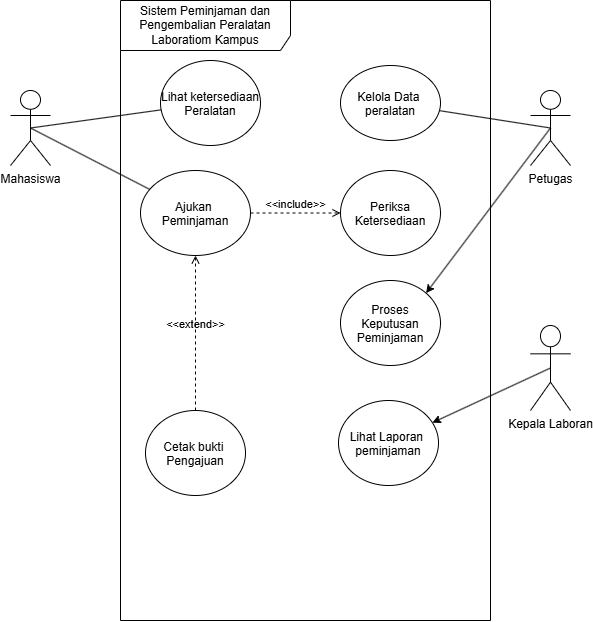

The diagram above was exported from draw.io. Its source (the exported page's mxGraphModel, read from the mxfile embedded in the PNG):
<mxGraphModel dx="726" dy="658" grid="1" gridSize="10" guides="1" tooltips="1" connect="1" arrows="1" fold="1" page="1" pageScale="1" pageWidth="850" pageHeight="1100" math="0" shadow="0">
  <root>
    <mxCell id="0" />
    <mxCell id="1" parent="0" />
    <mxCell id="sk9dGWvGCMQH1FOeJn6g-1" parent="1" style="shape=umlFrame;whiteSpace=wrap;html=1;pointerEvents=0;recursiveResize=0;container=1;collapsible=0;width=170;height=50;" value="Sistem Peminjaman dan Pengembalian Peralatan Laboratiom Kampus" vertex="1">
      <mxGeometry height="620" width="370" x="180" y="220" as="geometry" />
    </mxCell>
    <mxCell id="sk9dGWvGCMQH1FOeJn6g-2" parent="sk9dGWvGCMQH1FOeJn6g-1" style="ellipse;" value="Lihat ketersediaan&#10;Peralatan" vertex="1">
      <mxGeometry height="85" width="100" x="40" y="60" as="geometry" />
    </mxCell>
    <mxCell id="sk9dGWvGCMQH1FOeJn6g-3" parent="sk9dGWvGCMQH1FOeJn6g-1" style="ellipse;" value="Kelola Data &#10;peralatan" vertex="1">
      <mxGeometry height="75" width="100" x="220" y="65" as="geometry" />
    </mxCell>
    <mxCell id="sk9dGWvGCMQH1FOeJn6g-4" parent="sk9dGWvGCMQH1FOeJn6g-1" style="ellipse;" value="Cetak bukti &#10;Pengajuan" vertex="1">
      <mxGeometry height="85" width="100" x="25" y="410" as="geometry" />
    </mxCell>
    <mxCell id="sk9dGWvGCMQH1FOeJn6g-5" parent="sk9dGWvGCMQH1FOeJn6g-1" style="ellipse;" value="Proses&#10;Keputusan&#10;Peminjaman" vertex="1">
      <mxGeometry height="85" width="100" x="220" y="280" as="geometry" />
    </mxCell>
    <mxCell id="sk9dGWvGCMQH1FOeJn6g-6" parent="sk9dGWvGCMQH1FOeJn6g-1" style="ellipse;" value="Periksa&#10;Ketersediaan" vertex="1">
      <mxGeometry height="85" width="100" x="220" y="170" as="geometry" />
    </mxCell>
    <mxCell id="sk9dGWvGCMQH1FOeJn6g-7" parent="sk9dGWvGCMQH1FOeJn6g-1" style="ellipse;" value="Ajukan &#10;Peminjaman" vertex="1">
      <mxGeometry height="85" width="110" x="20" y="170" as="geometry" />
    </mxCell>
    <mxCell id="sk9dGWvGCMQH1FOeJn6g-8" parent="sk9dGWvGCMQH1FOeJn6g-1" style="ellipse;" value="Lihat Laporan &#10;peminjaman" vertex="1">
      <mxGeometry height="85" width="100" x="218" y="400" as="geometry" />
    </mxCell>
    <mxCell id="sk9dGWvGCMQH1FOeJn6g-9" edge="1" parent="sk9dGWvGCMQH1FOeJn6g-1" source="sk9dGWvGCMQH1FOeJn6g-4" style="html=1;verticalAlign=bottom;labelBackgroundColor=none;endArrow=open;endFill=0;dashed=1;exitX=0.5;exitY=0;exitDx=0;exitDy=0;" target="sk9dGWvGCMQH1FOeJn6g-7" value="&amp;lt;&amp;lt;extend&amp;gt;&amp;gt;">
      <mxGeometry relative="1" width="160" x="-0.0022" as="geometry">
        <mxPoint as="offset" />
        <mxPoint x="100" y="400" as="sourcePoint" />
        <mxPoint x="260" y="400" as="targetPoint" />
      </mxGeometry>
    </mxCell>
    <mxCell id="sk9dGWvGCMQH1FOeJn6g-10" edge="1" parent="sk9dGWvGCMQH1FOeJn6g-1" source="sk9dGWvGCMQH1FOeJn6g-7" style="html=1;verticalAlign=bottom;labelBackgroundColor=none;endArrow=open;endFill=0;dashed=1;entryX=0;entryY=0.5;entryDx=0;entryDy=0;" target="sk9dGWvGCMQH1FOeJn6g-6" value="&amp;lt;&amp;lt;include&amp;gt;&amp;gt;">
      <mxGeometry relative="1" width="160" as="geometry">
        <mxPoint x="100" y="400" as="sourcePoint" />
        <mxPoint x="260" y="400" as="targetPoint" />
      </mxGeometry>
    </mxCell>
    <mxCell id="sk9dGWvGCMQH1FOeJn6g-11" edge="1" parent="1" source="sk9dGWvGCMQH1FOeJn6g-13" style="edgeStyle=none;html=1;exitX=0.5;exitY=0.5;exitDx=0;exitDy=0;exitPerimeter=0;endArrow=none;endFill=0;" target="sk9dGWvGCMQH1FOeJn6g-2">
      <mxGeometry relative="1" as="geometry" />
    </mxCell>
    <mxCell id="sk9dGWvGCMQH1FOeJn6g-12" edge="1" parent="1" source="sk9dGWvGCMQH1FOeJn6g-13" style="edgeStyle=none;html=1;exitX=0.5;exitY=0.5;exitDx=0;exitDy=0;exitPerimeter=0;endArrow=none;endFill=0;" target="sk9dGWvGCMQH1FOeJn6g-7">
      <mxGeometry relative="1" as="geometry" />
    </mxCell>
    <mxCell id="sk9dGWvGCMQH1FOeJn6g-13" parent="1" style="shape=umlActor;verticalLabelPosition=bottom;verticalAlign=top;html=1;" value="Mahasiswa" vertex="1">
      <mxGeometry height="75" width="40" x="70" y="310" as="geometry" />
    </mxCell>
    <mxCell id="sk9dGWvGCMQH1FOeJn6g-14" edge="1" parent="1" source="sk9dGWvGCMQH1FOeJn6g-16" style="edgeStyle=none;html=1;exitX=0.5;exitY=0.5;exitDx=0;exitDy=0;exitPerimeter=0;startArrow=none;startFill=0;endArrow=none;endFill=0;" target="sk9dGWvGCMQH1FOeJn6g-3">
      <mxGeometry relative="1" as="geometry" />
    </mxCell>
    <mxCell id="sk9dGWvGCMQH1FOeJn6g-15" edge="1" parent="1" source="sk9dGWvGCMQH1FOeJn6g-16" style="edgeStyle=none;html=1;exitX=0.5;exitY=0.5;exitDx=0;exitDy=0;exitPerimeter=0;entryX=1;entryY=0;entryDx=0;entryDy=0;" target="sk9dGWvGCMQH1FOeJn6g-5">
      <mxGeometry relative="1" as="geometry" />
    </mxCell>
    <mxCell id="sk9dGWvGCMQH1FOeJn6g-16" parent="1" style="shape=umlActor;verticalLabelPosition=bottom;verticalAlign=top;html=1;" value="Petugas" vertex="1">
      <mxGeometry height="75" width="40" x="590" y="310" as="geometry" />
    </mxCell>
    <mxCell id="sk9dGWvGCMQH1FOeJn6g-17" edge="1" parent="1" source="sk9dGWvGCMQH1FOeJn6g-18" style="edgeStyle=none;html=1;exitX=0.5;exitY=0.5;exitDx=0;exitDy=0;exitPerimeter=0;" target="sk9dGWvGCMQH1FOeJn6g-8">
      <mxGeometry relative="1" as="geometry" />
    </mxCell>
    <mxCell id="sk9dGWvGCMQH1FOeJn6g-18" parent="1" style="shape=umlActor;verticalLabelPosition=bottom;verticalAlign=top;html=1;" value="Kepala Laboran" vertex="1">
      <mxGeometry height="85" width="40" x="590" y="545" as="geometry" />
    </mxCell>
  </root>
</mxGraphModel>